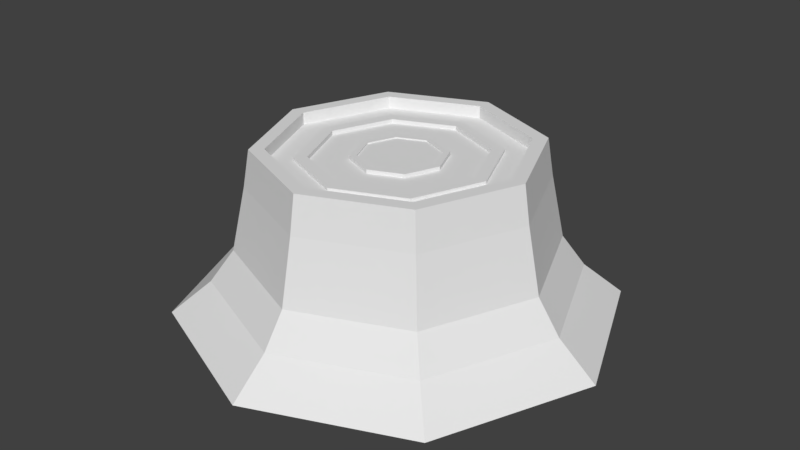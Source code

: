 # Source: Lowpoly_Tree_Stomp_1_.blend  (saved by Blender 2.78.0; exported with 4.5.12 LTS)
import bpy
from mathutils import Matrix  # noqa: F401  (used for matrix-valued properties, if any)

bpy.ops.wm.read_factory_settings(use_empty=True)
scene = bpy.context.scene
scene.name = 'Scene'

# ---- collections
col_collection_1 = bpy.data.collections.new('Collection 1'); scene.collection.children.link(col_collection_1)

# ---- world
world_world = bpy.data.worlds.new('World'); scene.world = world_world
world_world.color = (0.05088, 0.05088, 0.05088)
world_world.use_sun_shadow = False
world_world.sun_shadow_jitter_overblur = 0.0
world_world.cycles.sampling_method = 'MANUAL'

# ---- meshes
me_cylinder = bpy.data.meshes.new('Cylinder')
me_cylinder.from_pydata([(4.697e-09, 1.63, -1.0), (0.4409, 0.4419, 0.1698), (1.153, 1.153, -1.0), (1.63, -7.597e-08, -1.0), (1.153, -1.153, -1.0), (-1.378e-07, -1.63, -1.0), (-1.153, -1.153, -1.0), (-1.63, 1.475e-08, -1.0), (-1.153, 1.153, -1.0), (0.5073, 0.5085, 0.1702), (0.7175, -3.148e-08, 0.1712), (0.5073, -0.5085, 0.1702), (-1.283e-07, -0.7191, 0.1676), (-0.5073, -0.5085, 0.165), (-0.7175, 9.522e-09, 0.1639), (-0.5073, 0.5085, 0.165), (-6.51e-08, 0.7191, 0.1676), (-6.51e-08, 0.7191, 0.1455), (-0.5073, 0.5085, 0.1429), (-0.7175, 9.522e-09, 0.1418), (-0.5073, -0.5085, 0.1429), (-1.283e-07, -0.7191, 0.1455), (0.5073, -0.5085, 0.1481), (0.7175, -3.148e-08, 0.1492), (0.5073, 0.5085, 0.1481), (0.6413, 0.6428, 0.1488), (0.9069, -3.979e-08, 0.1501), (0.6413, -0.6428, 0.1488), (-1.327e-07, -0.909, 0.1455), (-0.6413, -0.6428, 0.1422), (-0.9069, 1.204e-08, 0.1408), (-0.6413, 0.6428, 0.1422), (-5.278e-08, 0.909, 0.1455), (-5.278e-08, 0.909, 0.2358), (-0.6413, 0.6428, 0.2325), (-0.9069, 1.204e-08, 0.2312), (-0.6413, -0.6428, 0.2325), (-1.327e-07, -0.909, 0.2358), (0.6413, -0.6428, 0.2391), (0.9069, -3.979e-08, 0.2405), (0.6413, 0.6428, 0.2391), (0.7168, 0.7184, 0.2395), (1.014, -4.535e-08, 0.241), (0.7168, -0.7184, 0.2395), (-1.343e-07, -1.016, 0.2358), (-0.7168, -0.7184, 0.2322), (-1.014, 1.258e-08, 0.2306), (-0.7168, 0.7184, 0.2322), (-4.496e-08, 1.016, 0.2358), (0.7498, 0.7507, -0.03825), (1.06, -4.769e-08, -0.03746), (0.7498, -0.7507, -0.03825), (-1.146e-07, -1.062, -0.04017), (-0.7498, -0.7507, -0.04209), (-1.06, 1.211e-08, -0.04288), (-0.7498, 0.7507, -0.04209), (-2.154e-08, 1.062, -0.04017), (0.8228, 0.8233, -0.519), (1.164, -5.162e-08, -0.5186), (0.8228, -0.8233, -0.519), (-1.101e-07, -1.164, -0.5201), (-0.8228, -0.8233, -0.5212), (-1.164, 1.357e-08, -0.5216), (-0.8228, 0.8233, -0.5212), (-8.13e-09, 1.164, -0.5201), (0.9454, 0.9457, -0.7594), (1.337, -5.891e-08, -0.7591), (0.9454, -0.9457, -0.7594), (-1.096e-07, -1.337, -0.76), (-0.9454, -0.9457, -0.7607), (-1.337, 1.576e-08, -0.761), (-0.9454, 0.9457, -0.7607), (7.399e-09, 1.337, -0.76), (0.6236, -2.736e-08, 0.1707), (0.4409, -0.4419, 0.1698), (-1.233e-07, -0.625, 0.1676), (-0.4409, -0.4419, 0.1653), (-0.6236, 8.275e-09, 0.1644), (-0.4409, 0.4419, 0.1653), (-6.837e-08, 0.625, 0.1676), (0.4409, 0.4419, 0.1389), (0.6236, -2.736e-08, 0.1398), (0.4409, -0.4419, 0.1389), (-1.233e-07, -0.625, 0.1366), (-0.4409, -0.4419, 0.1343), (-0.6236, 8.275e-09, 0.1334), (-0.4409, 0.4419, 0.1343), (-6.837e-08, 0.625, 0.1366), (0.2421, 0.2426, 0.1378), (0.3423, -1.502e-08, 0.1384), (0.2421, -0.2426, 0.1378), (-1.066e-07, -0.3431, 0.1366), (-0.2421, -0.2426, 0.1354), (-0.3423, 4.543e-09, 0.1348), (-0.2421, 0.2426, 0.1354), (-7.645e-08, 0.3431, 0.1366), (0.2421, 0.2426, 0.1654), (0.3423, -1.502e-08, 0.1659), (0.2421, -0.2426, 0.1654), (-1.066e-07, -0.3431, 0.1642), (-0.2421, -0.2426, 0.1629), (-0.3423, 4.543e-09, 0.1624), (-0.2421, 0.2426, 0.1629), (-7.645e-08, 0.3431, 0.1642), (0.2066, 0.2071, 0.1652), (0.2922, -1.336e-08, 0.1657), (0.2066, -0.2071, 0.1652), (-1.05e-07, -0.2929, 0.1642), (-0.2066, -0.2071, 0.1631), (-0.2922, 3.332e-09, 0.1627), (-0.2066, 0.2071, 0.1631), (-7.92e-08, 0.2929, 0.1642), (0.2066, 0.2071, 0.1558), (0.2922, -1.336e-08, 0.1562), (0.2066, -0.2071, 0.1558), (-1.05e-07, -0.2929, 0.1547), (-0.2066, -0.2071, 0.1537), (-0.2922, 3.332e-09, 0.1532), (-0.2066, 0.2071, 0.1537), (-7.92e-08, 0.2929, 0.1547)], [], [(11, 10, 73, 74), (15, 14, 77, 78), (16, 15, 78, 79), (10, 9, 1, 73), (12, 11, 74, 75), (13, 12, 75, 76), (14, 13, 76, 77), (9, 16, 79, 1), (0, 2, 3, 4, 5, 6, 7, 8), (18, 19, 14, 15), (27, 26, 23, 22), (31, 30, 19, 18), (30, 29, 20, 19), (29, 28, 21, 20), (24, 17, 16, 9), (23, 24, 9, 10), (19, 20, 13, 14), (34, 35, 30, 31), (36, 37, 28, 29), (38, 39, 26, 27), (33, 34, 31, 32), (35, 36, 29, 30), (37, 38, 27, 28), (39, 40, 25, 26), (40, 33, 32, 25), (21, 22, 11, 12), (32, 31, 18, 17), (28, 27, 22, 21), (25, 32, 17, 24), (26, 25, 24, 23), (22, 23, 10, 11), (20, 21, 12, 13), (17, 18, 15, 16), (47, 46, 35, 34), (42, 41, 40, 39), (44, 43, 38, 37), (46, 45, 36, 35), (48, 47, 34, 33), (41, 48, 33, 40), (43, 42, 39, 38), (45, 44, 37, 36), (55, 47, 48, 56), (54, 46, 47, 55), (53, 45, 46, 54), (52, 44, 45, 53), (51, 43, 44, 52), (50, 42, 43, 51), (49, 41, 42, 50), (56, 48, 41, 49), (64, 56, 49, 57), (57, 49, 50, 58), (58, 50, 51, 59), (59, 51, 52, 60), (60, 52, 53, 61), (61, 53, 54, 62), (62, 54, 55, 63), (63, 55, 56, 64), (71, 63, 64, 72), (70, 62, 63, 71), (69, 61, 62, 70), (68, 60, 61, 69), (67, 59, 60, 68), (66, 58, 59, 67), (65, 57, 58, 66), (72, 64, 57, 65), (0, 72, 65, 2), (2, 65, 66, 3), (3, 66, 67, 4), (4, 67, 68, 5), (5, 68, 69, 6), (6, 69, 70, 7), (7, 70, 71, 8), (8, 71, 72, 0), (76, 75, 83, 84), (73, 1, 80, 81), (77, 76, 84, 85), (74, 73, 81, 82), (78, 77, 85, 86), (1, 79, 87, 80), (79, 78, 86, 87), (75, 74, 82, 83), (80, 87, 95, 88), (87, 86, 94, 95), (84, 83, 91, 92), (81, 80, 88, 89), (83, 82, 90, 91), (85, 84, 92, 93), (82, 81, 89, 90), (86, 85, 93, 94), (93, 92, 100, 101), (90, 89, 97, 98), (94, 93, 101, 102), (88, 95, 103, 96), (95, 94, 102, 103), (92, 91, 99, 100), (89, 88, 96, 97), (91, 90, 98, 99), (97, 96, 104, 105), (99, 98, 106, 107), (101, 100, 108, 109), (98, 97, 105, 106), (102, 101, 109, 110), (96, 103, 111, 104), (103, 102, 110, 111), (100, 99, 107, 108), (111, 110, 118, 119), (108, 107, 115, 116), (105, 104, 112, 113), (107, 106, 114, 115), (109, 108, 116, 117), (106, 105, 113, 114), (110, 109, 117, 118), (104, 111, 119, 112), (114, 113, 112, 119, 118, 117, 116, 115)])
me_cylinder.use_remesh_preserve_volume = False
me_cylinder.use_remesh_preserve_attributes = False
me_cylinder.use_mirror_vertex_groups = False
me_cylinder.update()

# ---- objects
ob_trunk = bpy.data.objects.new('Trunk', me_cylinder)

# ---- transforms, parenting, visibility, modifiers, constraints
ob_trunk.location = (-0.008034, -0.04017, 1.028)
ob_trunk.lineart.crease_threshold = 0.0

# ---- collection membership
col_collection_1.objects.link(ob_trunk)

# ---- scene / render settings (as saved in the file)
scene.frame_start = 1; scene.frame_end = 250; scene.frame_set(1)
scene.render.engine = 'BLENDER_EEVEE_NEXT'
scene.render.resolution_percentage = 50
scene.render.dither_intensity = 0.0
scene.cycles.use_denoising = False
scene.cycles.samples = 128
scene.cycles.sampling_pattern = 'TABULATED_SOBOL'
scene.cycles.light_sampling_threshold = 0.0
scene.cycles.use_adaptive_sampling = False
scene.cycles.use_light_tree = False
scene.cycles.blur_glossy = 0.0
scene.cycles.sample_clamp_indirect = 0.0
scene.view_settings.view_transform = 'Standard'
bpy.context.view_layer.update()

# ---- added for rendering (the .blend has no active camera and no usable light): camera, sun
cam_auto = bpy.data.cameras.new('AutoCamera')
cam_auto.lens = 50.0
cam_auto.sensor_width = 36.0
cam_auto.clip_end = 1000.0
ob_auto_camera = bpy.data.objects.new('AutoCamera', cam_auto)
scene.collection.objects.link(ob_auto_camera)
ob_auto_camera.location = (4.41047, -5.34238, 4.18377)
ob_auto_camera.rotation_euler = (1.09748, -7.21219e-08, 0.694738)
scene.camera = ob_auto_camera
light_auto_sun = bpy.data.lights.new('AutoSun', 'SUN')
light_auto_sun.energy = 3.0
light_auto_sun.angle = 0.0523599
ob_auto_sun = bpy.data.objects.new('AutoSun', light_auto_sun)
scene.collection.objects.link(ob_auto_sun)
ob_auto_sun.rotation_euler = (0.872665, 0.174533, 0.523599)
bpy.context.view_layer.update()
